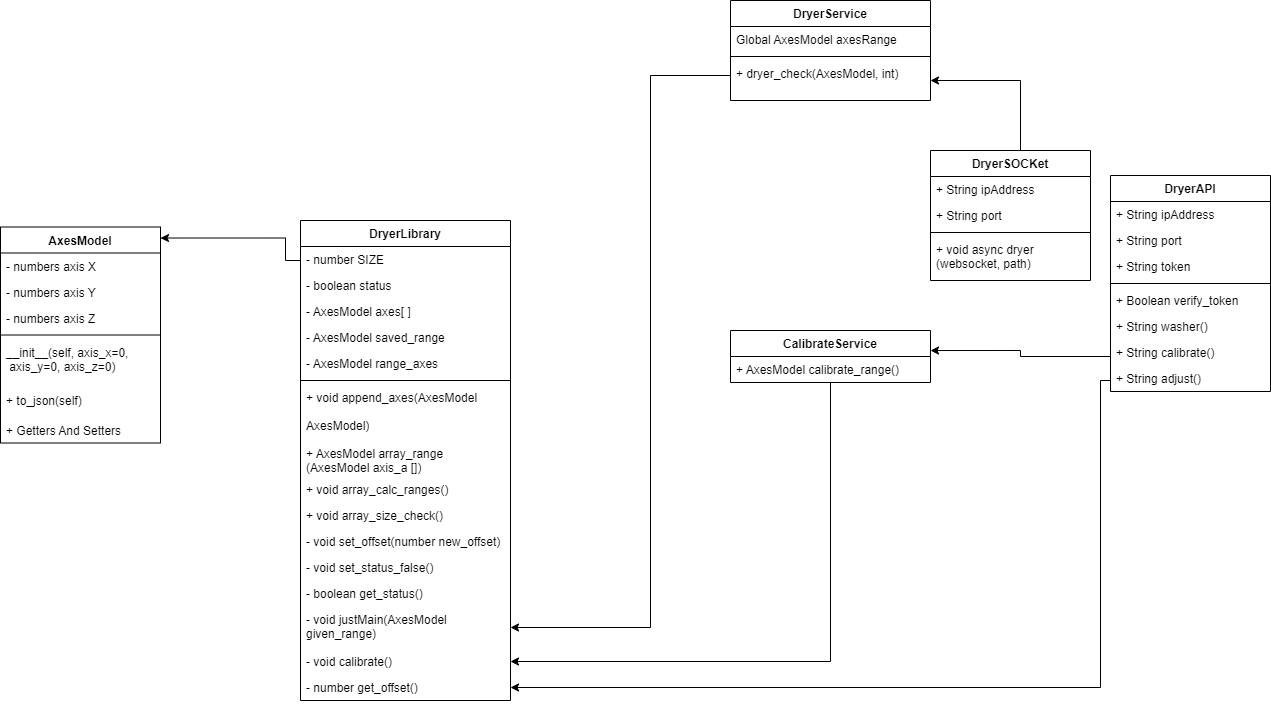

The diagram above was exported from draw.io. Its source (the exported page's mxGraphModel, read from the mxfile embedded in the PNG):
<mxGraphModel dx="1422" dy="865" grid="1" gridSize="10" guides="1" tooltips="1" connect="1" arrows="1" fold="1" page="1" pageScale="1" pageWidth="850" pageHeight="1100" math="0" shadow="0">
  <root>
    <mxCell id="0" />
    <mxCell id="1" parent="0" />
    <mxCell id="lGWKMZm_1sP0D7FcG70m-13" style="edgeStyle=orthogonalEdgeStyle;rounded=0;orthogonalLoop=1;jettySize=auto;html=1;entryX=1;entryY=0.051;entryDx=0;entryDy=0;entryPerimeter=0;" parent="1" source="uJSgDEGQViqSiivTettx-1" target="5KXSSmRDr9kpDrr_wM66-1" edge="1">
      <mxGeometry relative="1" as="geometry">
        <Array as="points">
          <mxPoint x="565" y="260" />
          <mxPoint x="565" y="238" />
        </Array>
        <mxPoint x="473" y="238" as="targetPoint" />
      </mxGeometry>
    </mxCell>
    <mxCell id="uJSgDEGQViqSiivTettx-1" value="DryerLibrary" style="swimlane;fontStyle=1;align=center;verticalAlign=top;childLayout=stackLayout;horizontal=1;startSize=26;horizontalStack=0;resizeParent=1;resizeParentMax=0;resizeLast=0;collapsible=1;marginBottom=0;" parent="1" vertex="1">
      <mxGeometry x="580" y="220" width="210" height="480" as="geometry" />
    </mxCell>
    <mxCell id="BnD_XKBeRCP5k8P-CJkr-2" value="- number SIZE" style="text;strokeColor=none;fillColor=none;align=left;verticalAlign=top;spacingLeft=4;spacingRight=4;overflow=hidden;rotatable=0;points=[[0,0.5],[1,0.5]];portConstraint=eastwest;" parent="uJSgDEGQViqSiivTettx-1" vertex="1">
      <mxGeometry y="26" width="210" height="26" as="geometry" />
    </mxCell>
    <mxCell id="BnD_XKBeRCP5k8P-CJkr-4" value="- boolean status" style="text;strokeColor=none;fillColor=none;align=left;verticalAlign=top;spacingLeft=4;spacingRight=4;overflow=hidden;rotatable=0;points=[[0,0.5],[1,0.5]];portConstraint=eastwest;" parent="uJSgDEGQViqSiivTettx-1" vertex="1">
      <mxGeometry y="52" width="210" height="26" as="geometry" />
    </mxCell>
    <mxCell id="fOeaqh-IzmWmnmCo_NND-11" value="- AxesModel axes[ ]" style="text;strokeColor=none;fillColor=none;align=left;verticalAlign=top;spacingLeft=4;spacingRight=4;overflow=hidden;rotatable=0;points=[[0,0.5],[1,0.5]];portConstraint=eastwest;" parent="uJSgDEGQViqSiivTettx-1" vertex="1">
      <mxGeometry y="78" width="210" height="26" as="geometry" />
    </mxCell>
    <mxCell id="fOeaqh-IzmWmnmCo_NND-12" value="- AxesModel saved_range" style="text;strokeColor=none;fillColor=none;align=left;verticalAlign=top;spacingLeft=4;spacingRight=4;overflow=hidden;rotatable=0;points=[[0,0.5],[1,0.5]];portConstraint=eastwest;" parent="uJSgDEGQViqSiivTettx-1" vertex="1">
      <mxGeometry y="104" width="210" height="26" as="geometry" />
    </mxCell>
    <mxCell id="BnD_XKBeRCP5k8P-CJkr-3" value="- AxesModel range_axes" style="text;strokeColor=none;fillColor=none;align=left;verticalAlign=top;spacingLeft=4;spacingRight=4;overflow=hidden;rotatable=0;points=[[0,0.5],[1,0.5]];portConstraint=eastwest;" parent="uJSgDEGQViqSiivTettx-1" vertex="1">
      <mxGeometry y="130" width="210" height="26" as="geometry" />
    </mxCell>
    <mxCell id="uJSgDEGQViqSiivTettx-3" value="" style="line;strokeWidth=1;fillColor=none;align=left;verticalAlign=middle;spacingTop=-1;spacingLeft=3;spacingRight=3;rotatable=0;labelPosition=right;points=[];portConstraint=eastwest;" parent="uJSgDEGQViqSiivTettx-1" vertex="1">
      <mxGeometry y="156" width="210" height="8" as="geometry" />
    </mxCell>
    <mxCell id="uJSgDEGQViqSiivTettx-4" value="+ void append_axes(AxesModel &#10;&#10;AxesModel)" style="text;strokeColor=none;fillColor=none;align=left;verticalAlign=top;spacingLeft=4;spacingRight=4;overflow=hidden;rotatable=0;points=[[0,0.5],[1,0.5]];portConstraint=eastwest;" parent="uJSgDEGQViqSiivTettx-1" vertex="1">
      <mxGeometry y="164" width="210" height="56" as="geometry" />
    </mxCell>
    <mxCell id="uJSgDEGQViqSiivTettx-15" value="+ AxesModel array_range&#10;(AxesModel axis_a [])" style="text;strokeColor=none;fillColor=none;align=left;verticalAlign=top;spacingLeft=4;spacingRight=4;overflow=hidden;rotatable=0;points=[[0,0.5],[1,0.5]];portConstraint=eastwest;" parent="uJSgDEGQViqSiivTettx-1" vertex="1">
      <mxGeometry y="220" width="210" height="36" as="geometry" />
    </mxCell>
    <mxCell id="uJSgDEGQViqSiivTettx-16" value="+ void array_calc_ranges()" style="text;strokeColor=none;fillColor=none;align=left;verticalAlign=top;spacingLeft=4;spacingRight=4;overflow=hidden;rotatable=0;points=[[0,0.5],[1,0.5]];portConstraint=eastwest;" parent="uJSgDEGQViqSiivTettx-1" vertex="1">
      <mxGeometry y="256" width="210" height="26" as="geometry" />
    </mxCell>
    <mxCell id="uJSgDEGQViqSiivTettx-17" value="+ void array_size_check()" style="text;strokeColor=none;fillColor=none;align=left;verticalAlign=top;spacingLeft=4;spacingRight=4;overflow=hidden;rotatable=0;points=[[0,0.5],[1,0.5]];portConstraint=eastwest;" parent="uJSgDEGQViqSiivTettx-1" vertex="1">
      <mxGeometry y="282" width="210" height="26" as="geometry" />
    </mxCell>
    <mxCell id="lGWKMZm_1sP0D7FcG70m-32" value="- void set_offset(number new_offset)" style="text;strokeColor=none;fillColor=none;align=left;verticalAlign=top;spacingLeft=4;spacingRight=4;overflow=hidden;rotatable=0;points=[[0,0.5],[1,0.5]];portConstraint=eastwest;" parent="uJSgDEGQViqSiivTettx-1" vertex="1">
      <mxGeometry y="308" width="210" height="26" as="geometry" />
    </mxCell>
    <mxCell id="BnD_XKBeRCP5k8P-CJkr-18" value="- void set_status_false()" style="text;strokeColor=none;fillColor=none;align=left;verticalAlign=top;spacingLeft=4;spacingRight=4;overflow=hidden;rotatable=0;points=[[0,0.5],[1,0.5]];portConstraint=eastwest;" parent="uJSgDEGQViqSiivTettx-1" vertex="1">
      <mxGeometry y="334" width="210" height="26" as="geometry" />
    </mxCell>
    <mxCell id="BnD_XKBeRCP5k8P-CJkr-19" value="- boolean get_status()" style="text;strokeColor=none;fillColor=none;align=left;verticalAlign=top;spacingLeft=4;spacingRight=4;overflow=hidden;rotatable=0;points=[[0,0.5],[1,0.5]];portConstraint=eastwest;" parent="uJSgDEGQViqSiivTettx-1" vertex="1">
      <mxGeometry y="360" width="210" height="26" as="geometry" />
    </mxCell>
    <mxCell id="BnD_XKBeRCP5k8P-CJkr-21" value="- void justMain(AxesModel &#10;given_range)" style="text;strokeColor=none;fillColor=none;align=left;verticalAlign=top;spacingLeft=4;spacingRight=4;overflow=hidden;rotatable=0;points=[[0,0.5],[1,0.5]];portConstraint=eastwest;" parent="uJSgDEGQViqSiivTettx-1" vertex="1">
      <mxGeometry y="386" width="210" height="42" as="geometry" />
    </mxCell>
    <mxCell id="BnD_XKBeRCP5k8P-CJkr-20" value="- void calibrate()" style="text;strokeColor=none;fillColor=none;align=left;verticalAlign=top;spacingLeft=4;spacingRight=4;overflow=hidden;rotatable=0;points=[[0,0.5],[1,0.5]];portConstraint=eastwest;" parent="uJSgDEGQViqSiivTettx-1" vertex="1">
      <mxGeometry y="428" width="210" height="26" as="geometry" />
    </mxCell>
    <mxCell id="BnD_XKBeRCP5k8P-CJkr-17" value="- number get_offset()" style="text;strokeColor=none;fillColor=none;align=left;verticalAlign=top;spacingLeft=4;spacingRight=4;overflow=hidden;rotatable=0;points=[[0,0.5],[1,0.5]];portConstraint=eastwest;" parent="uJSgDEGQViqSiivTettx-1" vertex="1">
      <mxGeometry y="454" width="210" height="26" as="geometry" />
    </mxCell>
    <mxCell id="lGWKMZm_1sP0D7FcG70m-17" style="edgeStyle=orthogonalEdgeStyle;rounded=0;orthogonalLoop=1;jettySize=auto;html=1;entryX=1;entryY=0.385;entryDx=0;entryDy=0;entryPerimeter=0;" parent="1" source="uJSgDEGQViqSiivTettx-33" target="TPuRRmClYoxqJsYkW-eR-13" edge="1">
      <mxGeometry relative="1" as="geometry">
        <Array as="points">
          <mxPoint x="1300" y="356" />
          <mxPoint x="1300" y="350" />
        </Array>
      </mxGeometry>
    </mxCell>
    <mxCell id="uJSgDEGQViqSiivTettx-33" value="DryerAPI" style="swimlane;fontStyle=1;align=center;verticalAlign=top;childLayout=stackLayout;horizontal=1;startSize=26;horizontalStack=0;resizeParent=1;resizeParentMax=0;resizeLast=0;collapsible=1;marginBottom=0;" parent="1" vertex="1">
      <mxGeometry x="1390" y="175" width="160" height="216" as="geometry" />
    </mxCell>
    <mxCell id="uJSgDEGQViqSiivTettx-34" value="+ String ipAddress" style="text;strokeColor=none;fillColor=none;align=left;verticalAlign=top;spacingLeft=4;spacingRight=4;overflow=hidden;rotatable=0;points=[[0,0.5],[1,0.5]];portConstraint=eastwest;" parent="uJSgDEGQViqSiivTettx-33" vertex="1">
      <mxGeometry y="26" width="160" height="26" as="geometry" />
    </mxCell>
    <mxCell id="uJSgDEGQViqSiivTettx-37" value="+ String port" style="text;strokeColor=none;fillColor=none;align=left;verticalAlign=top;spacingLeft=4;spacingRight=4;overflow=hidden;rotatable=0;points=[[0,0.5],[1,0.5]];portConstraint=eastwest;" parent="uJSgDEGQViqSiivTettx-33" vertex="1">
      <mxGeometry y="52" width="160" height="26" as="geometry" />
    </mxCell>
    <mxCell id="aMP-kLPwKpvroxg892Xh-1" value="+ String token" style="text;strokeColor=none;fillColor=none;align=left;verticalAlign=top;spacingLeft=4;spacingRight=4;overflow=hidden;rotatable=0;points=[[0,0.5],[1,0.5]];portConstraint=eastwest;" parent="uJSgDEGQViqSiivTettx-33" vertex="1">
      <mxGeometry y="78" width="160" height="26" as="geometry" />
    </mxCell>
    <mxCell id="uJSgDEGQViqSiivTettx-35" value="" style="line;strokeWidth=1;fillColor=none;align=left;verticalAlign=middle;spacingTop=-1;spacingLeft=3;spacingRight=3;rotatable=0;labelPosition=right;points=[];portConstraint=eastwest;" parent="uJSgDEGQViqSiivTettx-33" vertex="1">
      <mxGeometry y="104" width="160" height="8" as="geometry" />
    </mxCell>
    <mxCell id="mdvPJ2WLJDdFCRTF_GM6-1" value="+ Boolean verify_token" style="text;strokeColor=none;fillColor=none;align=left;verticalAlign=top;spacingLeft=4;spacingRight=4;overflow=hidden;rotatable=0;points=[[0,0.5],[1,0.5]];portConstraint=eastwest;" vertex="1" parent="uJSgDEGQViqSiivTettx-33">
      <mxGeometry y="112" width="160" height="26" as="geometry" />
    </mxCell>
    <mxCell id="TPuRRmClYoxqJsYkW-eR-37" value="+ String washer()" style="text;strokeColor=none;fillColor=none;align=left;verticalAlign=top;spacingLeft=4;spacingRight=4;overflow=hidden;rotatable=0;points=[[0,0.5],[1,0.5]];portConstraint=eastwest;" parent="uJSgDEGQViqSiivTettx-33" vertex="1">
      <mxGeometry y="138" width="160" height="26" as="geometry" />
    </mxCell>
    <mxCell id="uJSgDEGQViqSiivTettx-36" value="+ String calibrate()" style="text;strokeColor=none;fillColor=none;align=left;verticalAlign=top;spacingLeft=4;spacingRight=4;overflow=hidden;rotatable=0;points=[[0,0.5],[1,0.5]];portConstraint=eastwest;" parent="uJSgDEGQViqSiivTettx-33" vertex="1">
      <mxGeometry y="164" width="160" height="26" as="geometry" />
    </mxCell>
    <mxCell id="lGWKMZm_1sP0D7FcG70m-28" value="+ String adjust()" style="text;strokeColor=none;fillColor=none;align=left;verticalAlign=top;spacingLeft=4;spacingRight=4;overflow=hidden;rotatable=0;points=[[0,0.5],[1,0.5]];portConstraint=eastwest;" parent="uJSgDEGQViqSiivTettx-33" vertex="1">
      <mxGeometry y="190" width="160" height="26" as="geometry" />
    </mxCell>
    <mxCell id="5KXSSmRDr9kpDrr_wM66-1" value="AxesModel" style="swimlane;fontStyle=1;align=center;verticalAlign=top;childLayout=stackLayout;horizontal=1;startSize=26;horizontalStack=0;resizeParent=1;resizeParentMax=0;resizeLast=0;collapsible=1;marginBottom=0;" parent="1" vertex="1">
      <mxGeometry x="280" y="226.5" width="160" height="216" as="geometry" />
    </mxCell>
    <mxCell id="5KXSSmRDr9kpDrr_wM66-8" value="- numbers axis X" style="text;strokeColor=none;fillColor=none;align=left;verticalAlign=top;spacingLeft=4;spacingRight=4;overflow=hidden;rotatable=0;points=[[0,0.5],[1,0.5]];portConstraint=eastwest;" parent="5KXSSmRDr9kpDrr_wM66-1" vertex="1">
      <mxGeometry y="26" width="160" height="26" as="geometry" />
    </mxCell>
    <mxCell id="5KXSSmRDr9kpDrr_wM66-7" value="- numbers axis Y" style="text;strokeColor=none;fillColor=none;align=left;verticalAlign=top;spacingLeft=4;spacingRight=4;overflow=hidden;rotatable=0;points=[[0,0.5],[1,0.5]];portConstraint=eastwest;" parent="5KXSSmRDr9kpDrr_wM66-1" vertex="1">
      <mxGeometry y="52" width="160" height="26" as="geometry" />
    </mxCell>
    <mxCell id="5KXSSmRDr9kpDrr_wM66-2" value="- numbers axis Z" style="text;strokeColor=none;fillColor=none;align=left;verticalAlign=top;spacingLeft=4;spacingRight=4;overflow=hidden;rotatable=0;points=[[0,0.5],[1,0.5]];portConstraint=eastwest;" parent="5KXSSmRDr9kpDrr_wM66-1" vertex="1">
      <mxGeometry y="78" width="160" height="26" as="geometry" />
    </mxCell>
    <mxCell id="5KXSSmRDr9kpDrr_wM66-5" value="" style="line;strokeWidth=1;fillColor=none;align=left;verticalAlign=middle;spacingTop=-1;spacingLeft=3;spacingRight=3;rotatable=0;labelPosition=right;points=[];portConstraint=eastwest;" parent="5KXSSmRDr9kpDrr_wM66-1" vertex="1">
      <mxGeometry y="104" width="160" height="8" as="geometry" />
    </mxCell>
    <mxCell id="lGWKMZm_1sP0D7FcG70m-1" value="__init__(self, axis_x=0,&#10; axis_y=0, axis_z=0)" style="text;strokeColor=none;fillColor=none;align=left;verticalAlign=top;spacingLeft=4;spacingRight=4;overflow=hidden;rotatable=0;points=[[0,0.5],[1,0.5]];portConstraint=eastwest;" parent="5KXSSmRDr9kpDrr_wM66-1" vertex="1">
      <mxGeometry y="112" width="160" height="48" as="geometry" />
    </mxCell>
    <mxCell id="BnD_XKBeRCP5k8P-CJkr-1" value="+ to_json(self)" style="text;strokeColor=none;fillColor=none;align=left;verticalAlign=top;spacingLeft=4;spacingRight=4;overflow=hidden;rotatable=0;points=[[0,0.5],[1,0.5]];portConstraint=eastwest;" parent="5KXSSmRDr9kpDrr_wM66-1" vertex="1">
      <mxGeometry y="160" width="160" height="30" as="geometry" />
    </mxCell>
    <mxCell id="5KXSSmRDr9kpDrr_wM66-6" value="+ Getters And Setters" style="text;strokeColor=none;fillColor=none;align=left;verticalAlign=top;spacingLeft=4;spacingRight=4;overflow=hidden;rotatable=0;points=[[0,0.5],[1,0.5]];portConstraint=eastwest;" parent="5KXSSmRDr9kpDrr_wM66-1" vertex="1">
      <mxGeometry y="190" width="160" height="26" as="geometry" />
    </mxCell>
    <mxCell id="lGWKMZm_1sP0D7FcG70m-20" style="edgeStyle=orthogonalEdgeStyle;rounded=0;orthogonalLoop=1;jettySize=auto;html=1;entryX=1;entryY=0.5;entryDx=0;entryDy=0;" parent="1" source="TPuRRmClYoxqJsYkW-eR-13" target="BnD_XKBeRCP5k8P-CJkr-20" edge="1">
      <mxGeometry relative="1" as="geometry">
        <mxPoint x="890" y="330" as="targetPoint" />
      </mxGeometry>
    </mxCell>
    <mxCell id="TPuRRmClYoxqJsYkW-eR-13" value="CalibrateService" style="swimlane;fontStyle=1;align=center;verticalAlign=top;childLayout=stackLayout;horizontal=1;startSize=26;horizontalStack=0;resizeParent=1;resizeParentMax=0;resizeLast=0;collapsible=1;marginBottom=0;" parent="1" vertex="1">
      <mxGeometry x="1010" y="330" width="200" height="52" as="geometry" />
    </mxCell>
    <mxCell id="TPuRRmClYoxqJsYkW-eR-24" value="+ AxesModel calibrate_range()" style="text;strokeColor=none;fillColor=none;align=left;verticalAlign=top;spacingLeft=4;spacingRight=4;overflow=hidden;rotatable=0;points=[[0,0.5],[1,0.5]];portConstraint=eastwest;" parent="TPuRRmClYoxqJsYkW-eR-13" vertex="1">
      <mxGeometry y="26" width="200" height="26" as="geometry" />
    </mxCell>
    <mxCell id="lGWKMZm_1sP0D7FcG70m-19" style="edgeStyle=orthogonalEdgeStyle;rounded=0;orthogonalLoop=1;jettySize=auto;html=1;entryX=1;entryY=0.5;entryDx=0;entryDy=0;" parent="1" source="lGWKMZm_1sP0D7FcG70m-3" target="BnD_XKBeRCP5k8P-CJkr-21" edge="1">
      <mxGeometry relative="1" as="geometry">
        <mxPoint x="840" y="220" as="targetPoint" />
        <Array as="points">
          <mxPoint x="930" y="75" />
          <mxPoint x="930" y="627" />
        </Array>
      </mxGeometry>
    </mxCell>
    <mxCell id="lGWKMZm_1sP0D7FcG70m-3" value="DryerService" style="swimlane;fontStyle=1;align=center;verticalAlign=top;childLayout=stackLayout;horizontal=1;startSize=26;horizontalStack=0;resizeParent=1;resizeParentMax=0;resizeLast=0;collapsible=1;marginBottom=0;" parent="1" vertex="1">
      <mxGeometry x="1010" width="200" height="100" as="geometry" />
    </mxCell>
    <mxCell id="lGWKMZm_1sP0D7FcG70m-5" value="Global AxesModel axesRange" style="text;strokeColor=none;fillColor=none;align=left;verticalAlign=top;spacingLeft=4;spacingRight=4;overflow=hidden;rotatable=0;points=[[0,0.5],[1,0.5]];portConstraint=eastwest;" parent="lGWKMZm_1sP0D7FcG70m-3" vertex="1">
      <mxGeometry y="26" width="200" height="26" as="geometry" />
    </mxCell>
    <mxCell id="lGWKMZm_1sP0D7FcG70m-6" value="" style="line;strokeWidth=1;fillColor=none;align=left;verticalAlign=middle;spacingTop=-1;spacingLeft=3;spacingRight=3;rotatable=0;labelPosition=right;points=[];portConstraint=eastwest;" parent="lGWKMZm_1sP0D7FcG70m-3" vertex="1">
      <mxGeometry y="52" width="200" height="8" as="geometry" />
    </mxCell>
    <mxCell id="lGWKMZm_1sP0D7FcG70m-7" value="+ dryer_check(AxesModel, int)" style="text;strokeColor=none;fillColor=none;align=left;verticalAlign=top;spacingLeft=4;spacingRight=4;overflow=hidden;rotatable=0;points=[[0,0.5],[1,0.5]];portConstraint=eastwest;" parent="lGWKMZm_1sP0D7FcG70m-3" vertex="1">
      <mxGeometry y="60" width="200" height="40" as="geometry" />
    </mxCell>
    <mxCell id="lGWKMZm_1sP0D7FcG70m-31" style="edgeStyle=orthogonalEdgeStyle;rounded=0;orthogonalLoop=1;jettySize=auto;html=1;entryX=1;entryY=0.5;entryDx=0;entryDy=0;" parent="1" source="lGWKMZm_1sP0D7FcG70m-28" edge="1" target="BnD_XKBeRCP5k8P-CJkr-17">
      <mxGeometry relative="1" as="geometry">
        <mxPoint x="790" y="515" as="targetPoint" />
        <Array as="points">
          <mxPoint x="1380" y="380" />
          <mxPoint x="1380" y="687" />
        </Array>
      </mxGeometry>
    </mxCell>
    <mxCell id="mdvPJ2WLJDdFCRTF_GM6-11" style="edgeStyle=orthogonalEdgeStyle;rounded=0;orthogonalLoop=1;jettySize=auto;html=1;" edge="1" parent="1" source="mdvPJ2WLJDdFCRTF_GM6-2" target="lGWKMZm_1sP0D7FcG70m-7">
      <mxGeometry relative="1" as="geometry">
        <Array as="points">
          <mxPoint x="1300" y="80" />
        </Array>
      </mxGeometry>
    </mxCell>
    <mxCell id="mdvPJ2WLJDdFCRTF_GM6-2" value="DryerSOCKet" style="swimlane;fontStyle=1;align=center;verticalAlign=top;childLayout=stackLayout;horizontal=1;startSize=26;horizontalStack=0;resizeParent=1;resizeParentMax=0;resizeLast=0;collapsible=1;marginBottom=0;" vertex="1" parent="1">
      <mxGeometry x="1210" y="150" width="160" height="130" as="geometry" />
    </mxCell>
    <mxCell id="mdvPJ2WLJDdFCRTF_GM6-3" value="+ String ipAddress" style="text;strokeColor=none;fillColor=none;align=left;verticalAlign=top;spacingLeft=4;spacingRight=4;overflow=hidden;rotatable=0;points=[[0,0.5],[1,0.5]];portConstraint=eastwest;" vertex="1" parent="mdvPJ2WLJDdFCRTF_GM6-2">
      <mxGeometry y="26" width="160" height="26" as="geometry" />
    </mxCell>
    <mxCell id="mdvPJ2WLJDdFCRTF_GM6-4" value="+ String port" style="text;strokeColor=none;fillColor=none;align=left;verticalAlign=top;spacingLeft=4;spacingRight=4;overflow=hidden;rotatable=0;points=[[0,0.5],[1,0.5]];portConstraint=eastwest;" vertex="1" parent="mdvPJ2WLJDdFCRTF_GM6-2">
      <mxGeometry y="52" width="160" height="26" as="geometry" />
    </mxCell>
    <mxCell id="mdvPJ2WLJDdFCRTF_GM6-6" value="" style="line;strokeWidth=1;fillColor=none;align=left;verticalAlign=middle;spacingTop=-1;spacingLeft=3;spacingRight=3;rotatable=0;labelPosition=right;points=[];portConstraint=eastwest;" vertex="1" parent="mdvPJ2WLJDdFCRTF_GM6-2">
      <mxGeometry y="78" width="160" height="8" as="geometry" />
    </mxCell>
    <mxCell id="mdvPJ2WLJDdFCRTF_GM6-7" value="+ void async dryer&#10;(websocket, path)" style="text;strokeColor=none;fillColor=none;align=left;verticalAlign=top;spacingLeft=4;spacingRight=4;overflow=hidden;rotatable=0;points=[[0,0.5],[1,0.5]];portConstraint=eastwest;" vertex="1" parent="mdvPJ2WLJDdFCRTF_GM6-2">
      <mxGeometry y="86" width="160" height="44" as="geometry" />
    </mxCell>
  </root>
</mxGraphModel>